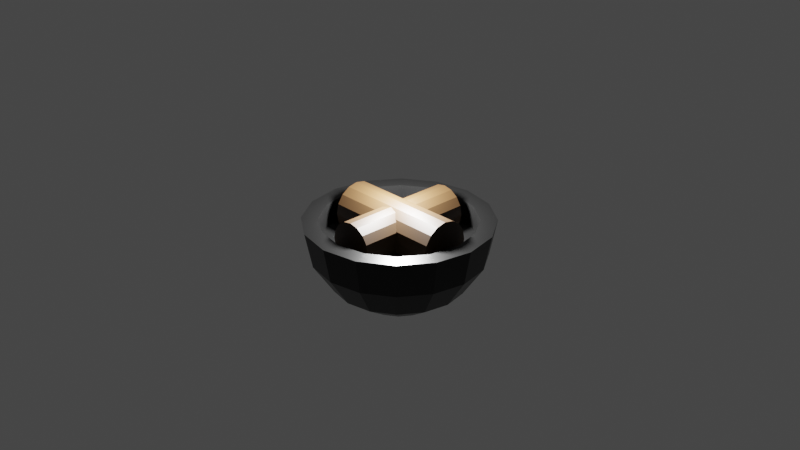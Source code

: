 # Source: ball_inside_v2.blend  (saved by Blender 2.83.19; exported with 4.5.12 LTS)
import bpy
from mathutils import Matrix  # noqa: F401  (used for matrix-valued properties, if any)

bpy.ops.wm.read_factory_settings(use_empty=True)
scene = bpy.context.scene
scene.name = 'Scene'

# ---- collections
col_collection = bpy.data.collections.new('Collection'); scene.collection.children.link(col_collection)
col_collection_2 = bpy.data.collections.new('Collection 2'); scene.collection.children.link(col_collection_2)

# ---- materials (node trees are filled in below, after node groups)
mat_wood = bpy.data.materials.new('wood')
mat_wood.use_backface_culling = True
mat_wood.use_transparent_shadow = False
mat_bowl = bpy.data.materials.new('bowl')
mat_bowl.use_transparent_shadow = False

# ---- material node trees
mat_wood.use_nodes = True; mat_wood.node_tree.nodes.clear()
_N = mat_wood.node_tree.nodes; _L = mat_wood.node_tree.links
n0 = _N.new('ShaderNodeBsdfPrincipled'); n0.name = 'Principled BSDF'; n0.location = (10, 300)
n0.distribution = 'GGX'
n0.subsurface_method = 'BURLEY'
n0.inputs[0].default_value = (0.02539, 0.01226, 0.004208, 1.0)
n0.inputs[3].default_value = 1.45
n0.inputs[9].default_value = (0.0, 0.2, 0.1)
n0.inputs[13].default_value = 0.25
n0.inputs[27].default_value = (0.0, 0.0, 0.0, 1.0)
n0.inputs[28].default_value = 1.0
n1 = _N.new('ShaderNodeOutputMaterial'); n1.name = 'Material Output'; n1.location = (300, 300)
_L.new(n0.outputs[0], n1.inputs[0])
n1.is_active_output = True
mat_bowl.use_nodes = True; mat_bowl.node_tree.nodes.clear()
_N = mat_bowl.node_tree.nodes; _L = mat_bowl.node_tree.links
n0 = _N.new('ShaderNodeBsdfPrincipled'); n0.name = 'Principled BSDF'; n0.location = (10, 300)
n0.distribution = 'GGX'
n0.subsurface_method = 'BURLEY'
n0.inputs[0].default_value = (0.01986, 0.01986, 0.01986, 1.0)
n0.inputs[1].default_value = 0.8441
n0.inputs[2].default_value = 0.3327
n0.inputs[3].default_value = 1.45
n0.inputs[13].default_value = 0.8156
n0.inputs[27].default_value = (0.0, 0.0, 0.0, 1.0)
n0.inputs[28].default_value = 1.0
n1 = _N.new('ShaderNodeOutputMaterial'); n1.name = 'Material Output'; n1.location = (300, 300)
_L.new(n0.outputs[0], n1.inputs[0])
n1.is_active_output = True

# ---- world
world_world = bpy.data.worlds.new('World'); scene.world = world_world
world_world.use_nodes = True; world_world.node_tree.nodes.clear()
_N = world_world.node_tree.nodes; _L = world_world.node_tree.links
n0 = _N.new('ShaderNodeOutputWorld'); n0.name = 'World Output'; n0.location = (300, 300)
n1 = _N.new('ShaderNodeBackground'); n1.name = 'Background'; n1.location = (10, 300)
n1.inputs[0].default_value = (0.05088, 0.05088, 0.05088, 1.0)
_L.new(n1.outputs[0], n0.inputs[0])
n0.is_active_output = True
world_world.color = (0.05088, 0.05088, 0.05088)
world_world.use_sun_shadow = False
world_world.sun_shadow_jitter_overblur = 0.0

# ---- cameras
cam_camera = bpy.data.cameras.new('Camera')
cam_camera.clip_end = 100.0
cam_camera.ortho_scale = 7.314

# ---- lights
light_light = bpy.data.lights.new('Light', 'POINT')
light_light.transmission_factor = 0.0
light_light.energy = 1000.0
light_light.shadow_soft_size = 0.1
light_light.shadow_maximum_resolution = 0.006
light_light.use_absolute_resolution = True

# ---- meshes
me_cylinder = bpy.data.meshes.new('Cylinder')
me_cylinder.from_pydata([(0.0, 0.25, -0.25), (0.0, 0.25, 0.25), (0.09567, 0.231, -0.25), (0.09567, 0.231, 0.25), (0.1768, 0.1768, -0.25), (0.1768, 0.1768, 0.25), (0.231, 0.09567, -0.25), (0.231, 0.09567, 0.25), (0.25, -1.093e-08, -0.25), (0.25, -1.093e-08, 0.25), (0.231, -0.09567, -0.25), (0.231, -0.09567, 0.25), (0.1768, -0.1768, -0.25), (0.1768, -0.1768, 0.25), (0.09567, -0.231, -0.25), (0.09567, -0.231, 0.25), (3.775e-08, -0.25, -0.25), (3.775e-08, -0.25, 0.25), (-0.09567, -0.231, -0.25), (-0.09567, -0.231, 0.25), (-0.1768, -0.1768, -0.25), (-0.1768, -0.1768, 0.25), (-0.231, -0.09567, -0.25), (-0.231, -0.09567, 0.25), (-0.25, 2.981e-09, -0.25), (-0.25, 2.981e-09, 0.25), (-0.231, 0.09567, -0.25), (-0.231, 0.09567, 0.25), (-0.1768, 0.1768, -0.25), (-0.1768, 0.1768, 0.25), (-0.09567, 0.231, -0.25), (-0.09567, 0.231, 0.25)], [], [(0, 1, 3, 2), (2, 3, 5, 4), (4, 5, 7, 6), (6, 7, 9, 8), (8, 9, 11, 10), (10, 11, 13, 12), (12, 13, 15, 14), (14, 15, 17, 16), (16, 17, 19, 18), (18, 19, 21, 20), (20, 21, 23, 22), (22, 23, 25, 24), (24, 25, 27, 26), (26, 27, 29, 28), (3, 1, 31, 29, 27, 25, 23, 21, 19, 17, 15, 13, 11, 9, 7, 5), (28, 29, 31, 30), (30, 31, 1, 0), (0, 2, 4, 6, 8, 10, 12, 14, 16, 18, 20, 22, 24, 26, 28, 30)])
_uv = me_cylinder.uv_layers.new(name='UVMap')
_uv.uv.foreach_set('vector', [1.0, 0.5, 1.0, 1.0, 0.9375, 1.0, 0.9375, 0.5, 0.9375, 0.5, 0.9375, 1.0, 0.875, 1.0, 0.875, 0.5, 0.875, 0.5, 0.875, 1.0, 0.8125, 1.0, 0.8125, 0.5, 0.8125, 0.5, 0.8125, 1.0, 0.75, 1.0, 0.75, 0.5, 0.75, 0.5, 0.75, 1.0, 0.6875, 1.0, 0.6875, 0.5, 0.6875, 0.5, 0.6875, 1.0, 0.625, 1.0, 0.625, 0.5, 0.625, 0.5, 0.625, 1.0, 0.5625, 1.0, 0.5625, 0.5, 0.5625, 0.5, 0.5625, 1.0, 0.5, 1.0, 0.5, 0.5, 0.5, 0.5, 0.5, 1.0, 0.4375, 1.0, 0.4375, 0.5, 0.4375, 0.5, 0.4375, 1.0, 0.375, 1.0, 0.375, 0.5, 0.375, 0.5, 0.375, 1.0, 0.3125, 1.0, 0.3125, 0.5, 0.3125, 0.5, 0.3125, 1.0, 0.25, 1.0, 0.25, 0.5, 0.25, 0.5, 0.25, 1.0, 0.1875, 1.0, 0.1875, 0.5, 0.1875, 0.5, 0.1875, 1.0, 0.125, 1.0, 0.125, 0.5, 0.3418, 0.4717, 0.25, 0.49, 0.1582, 0.4717, 0.08029, 0.4197, 0.02827, 0.3418, 0.01, 0.25, 0.02827, 0.1582, 0.08029, 0.08029, 0.1582, 0.02827, 0.25, 0.01, 0.3418, 0.02827, 0.4197, 0.08029, 0.4717, 0.1582, 0.49, 0.25, 0.4717, 0.3418, 0.4197, 0.4197, 0.125, 0.5, 0.125, 1.0, 0.0625, 1.0, 0.0625, 0.5, 0.0625, 0.5, 0.0625, 1.0, 0.0, 1.0, 0.0, 0.5, 0.75, 0.49, 0.8418, 0.4717, 0.9197, 0.4197, 0.9717, 0.3418, 0.99, 0.25, 0.9717, 0.1582, 0.9197, 0.08029, 0.8418, 0.02827, 0.75, 0.01, 0.6582, 0.02827, 0.5803, 0.08029, 0.5283, 0.1582, 0.51, 0.25, 0.5283, 0.3418, 0.5803, 0.4197, 0.6582, 0.4717])
me_cylinder.materials.append(mat_wood)
me_cylinder.use_remesh_fix_poles = True
me_cylinder.use_remesh_preserve_attributes = False
me_cylinder.use_mirror_vertex_groups = False
me_cylinder.update()
me_cylinder_001 = bpy.data.meshes.new('Cylinder.001')
me_cylinder_001.from_pydata([(0.0, 0.25, -0.25), (0.0, 0.25, 0.25), (0.09567, 0.231, -0.25), (0.09567, 0.231, 0.25), (0.1768, 0.1768, -0.25), (0.1768, 0.1768, 0.25), (0.231, 0.09567, -0.25), (0.231, 0.09567, 0.25), (0.25, -1.093e-08, -0.25), (0.25, -1.093e-08, 0.25), (0.231, -0.09567, -0.25), (0.231, -0.09567, 0.25), (0.1768, -0.1768, -0.25), (0.1768, -0.1768, 0.25), (0.09567, -0.231, -0.25), (0.09567, -0.231, 0.25), (3.775e-08, -0.25, -0.25), (3.775e-08, -0.25, 0.25), (-0.09567, -0.231, -0.25), (-0.09567, -0.231, 0.25), (-0.1768, -0.1768, -0.25), (-0.1768, -0.1768, 0.25), (-0.231, -0.09567, -0.25), (-0.231, -0.09567, 0.25), (-0.25, 2.981e-09, -0.25), (-0.25, 2.981e-09, 0.25), (-0.231, 0.09567, -0.25), (-0.231, 0.09567, 0.25), (-0.1768, 0.1768, -0.25), (-0.1768, 0.1768, 0.25), (-0.09567, 0.231, -0.25), (-0.09567, 0.231, 0.25)], [], [(0, 1, 3, 2), (2, 3, 5, 4), (4, 5, 7, 6), (6, 7, 9, 8), (8, 9, 11, 10), (10, 11, 13, 12), (12, 13, 15, 14), (14, 15, 17, 16), (16, 17, 19, 18), (18, 19, 21, 20), (20, 21, 23, 22), (22, 23, 25, 24), (24, 25, 27, 26), (26, 27, 29, 28), (3, 1, 31, 29, 27, 25, 23, 21, 19, 17, 15, 13, 11, 9, 7, 5), (28, 29, 31, 30), (30, 31, 1, 0), (0, 2, 4, 6, 8, 10, 12, 14, 16, 18, 20, 22, 24, 26, 28, 30)])
_uv = me_cylinder_001.uv_layers.new(name='UVMap')
_uv.uv.foreach_set('vector', [1.0, 0.5, 1.0, 1.0, 0.9375, 1.0, 0.9375, 0.5, 0.9375, 0.5, 0.9375, 1.0, 0.875, 1.0, 0.875, 0.5, 0.875, 0.5, 0.875, 1.0, 0.8125, 1.0, 0.8125, 0.5, 0.8125, 0.5, 0.8125, 1.0, 0.75, 1.0, 0.75, 0.5, 0.75, 0.5, 0.75, 1.0, 0.6875, 1.0, 0.6875, 0.5, 0.6875, 0.5, 0.6875, 1.0, 0.625, 1.0, 0.625, 0.5, 0.625, 0.5, 0.625, 1.0, 0.5625, 1.0, 0.5625, 0.5, 0.5625, 0.5, 0.5625, 1.0, 0.5, 1.0, 0.5, 0.5, 0.5, 0.5, 0.5, 1.0, 0.4375, 1.0, 0.4375, 0.5, 0.4375, 0.5, 0.4375, 1.0, 0.375, 1.0, 0.375, 0.5, 0.375, 0.5, 0.375, 1.0, 0.3125, 1.0, 0.3125, 0.5, 0.3125, 0.5, 0.3125, 1.0, 0.25, 1.0, 0.25, 0.5, 0.25, 0.5, 0.25, 1.0, 0.1875, 1.0, 0.1875, 0.5, 0.1875, 0.5, 0.1875, 1.0, 0.125, 1.0, 0.125, 0.5, 0.3418, 0.4717, 0.25, 0.49, 0.1582, 0.4717, 0.08029, 0.4197, 0.02827, 0.3418, 0.01, 0.25, 0.02827, 0.1582, 0.08029, 0.08029, 0.1582, 0.02827, 0.25, 0.01, 0.3418, 0.02827, 0.4197, 0.08029, 0.4717, 0.1582, 0.49, 0.25, 0.4717, 0.3418, 0.4197, 0.4197, 0.125, 0.5, 0.125, 1.0, 0.0625, 1.0, 0.0625, 0.5, 0.0625, 0.5, 0.0625, 1.0, 0.0, 1.0, 0.0, 0.5, 0.75, 0.49, 0.8418, 0.4717, 0.9197, 0.4197, 0.9717, 0.3418, 0.99, 0.25, 0.9717, 0.1582, 0.9197, 0.08029, 0.8418, 0.02827, 0.75, 0.01, 0.6582, 0.02827, 0.5803, 0.08029, 0.5283, 0.1582, 0.51, 0.25, 0.5283, 0.3418, 0.5803, 0.4197, 0.6582, 0.4717])
me_cylinder_001.materials.append(mat_wood)
me_cylinder_001.use_remesh_fix_poles = True
me_cylinder_001.use_remesh_preserve_attributes = False
me_cylinder_001.use_mirror_vertex_groups = False
me_cylinder_001.update()
me_sphere = bpy.data.meshes.new('Sphere')
me_sphere.from_pydata([(0.0, 0.9239, -0.3827), (0.0, 0.3827, -0.9239), (0.3146, 0.7596, -4.371e-08), (0.3536, 0.8536, -0.3827), (0.2706, 0.6533, -0.7071), (0.1464, 0.3536, -0.9239), (0.5814, 0.5814, -4.371e-08), (0.6533, 0.6533, -0.3827), (0.5, 0.5, -0.7071), (0.2706, 0.2706, -0.9239), (0.7596, 0.3146, -4.371e-08), (0.8536, 0.3536, -0.3827), (0.6533, 0.2706, -0.7071), (0.3536, 0.1464, -0.9239), (0.8222, 5.337e-08, -4.371e-08), (0.9239, 1.149e-08, -0.3827), (0.7071, 7.11e-08, -0.7071), (0.3827, 5.62e-08, -0.9239), (0.7596, -0.3146, -4.371e-08), (0.8536, -0.3536, -0.3827), (0.6533, -0.2706, -0.7071), (0.3536, -0.1464, -0.9239), (0.5814, -0.5814, -4.371e-08), (0.6533, -0.6533, -0.3827), (0.5, -0.5, -0.7071), (0.2706, -0.2706, -0.9239), (0.3146, -0.7596, -4.371e-08), (0.3536, -0.8536, -0.3827), (0.2706, -0.6533, -0.7071), (0.1464, -0.3536, -0.9239), (-2.693e-07, -0.8222, -4.371e-08), (-2.962e-07, -0.9239, -0.3827), (-2.664e-07, -0.7071, -0.7071), (-1.621e-07, -0.3827, -0.9239), (-0.3146, -0.7596, -4.371e-08), (-0.3536, -0.8536, -0.3827), (-0.2706, -0.6533, -0.7071), (-0.1464, -0.3536, -0.9239), (-0.5814, -0.5814, -4.371e-08), (-0.6533, -0.6533, -0.3827), (-0.5, -0.5, -0.7071), (-0.2706, -0.2706, -0.9239), (-0.7596, -0.3146, -4.371e-08), (-0.8536, -0.3536, -0.3827), (-0.6533, -0.2706, -0.7071), (-0.3536, -0.1464, -0.9239), (-0.8222, 5.103e-07, -4.371e-08), (-0.9239, 5.181e-07, -0.3827), (-0.7071, 4.883e-07, -0.7071), (-0.3827, 3.393e-07, -0.9239), (-0.7596, 0.3146, -4.371e-08), (-0.8536, 0.3536, -0.3827), (-0.6533, 0.2706, -0.7071), (-0.3536, 0.1464, -0.9239), (-0.5814, 0.5814, -4.371e-08), (-0.6533, 0.6533, -0.3827), (-0.5, 0.5, -0.7071), (-0.2706, 0.2706, -0.9239), (-0.3146, 0.7596, -4.371e-08), (-0.3536, 0.8536, -0.3827), (-0.2706, 0.6533, -0.7071), (-0.1464, 0.3536, -0.9239), (6.318e-07, 0.8222, -4.371e-08), (4.34e-07, 0.7071, -0.7071), (0.0, 1.51e-07, -1.0), (0.3827, 0.9239, -4.371e-08), (0.7071, 0.7071, -4.371e-08), (0.9239, 0.3827, -4.371e-08), (1.0, 1.149e-08, -4.371e-08), (0.9239, -0.3827, -4.371e-08), (0.7071, -0.7071, -4.371e-08), (0.3827, -0.9239, -4.371e-08), (-3.26e-07, -1.0, -4.371e-08), (-0.3827, -0.9239, -4.371e-08), (-0.7071, -0.7071, -4.371e-08), (-0.9239, -0.3827, -4.371e-08), (-1.0, 6.075e-07, -4.371e-08), (-0.9239, 0.3827, -4.371e-08), (-0.7071, 0.7071, -4.371e-08), (-0.3827, 0.9239, -4.371e-08), (6.575e-07, 1.0, -4.371e-08), (0.3146, 0.7596, -0.2485), (0.5814, 0.5814, -0.2485), (0.7596, 0.3146, -0.2485), (0.8222, 5.337e-08, -0.2485), (0.7596, -0.3146, -0.2485), (0.5814, -0.5814, -0.2485), (0.3146, -0.7596, -0.2485), (-2.693e-07, -0.8222, -0.2485), (-0.3146, -0.7596, -0.2485), (-0.5814, -0.5814, -0.2485), (-0.7596, -0.3146, -0.2485), (-0.8222, 5.103e-07, -0.2485), (-0.7596, 0.3146, -0.2485), (-0.5814, 0.5814, -0.2485), (-0.3146, 0.7596, -0.2485), (6.318e-07, 0.8222, -0.2485)], [], [(1, 63, 4, 5), (0, 80, 65, 3), (64, 1, 5), (63, 0, 3, 4), (3, 65, 66, 7), (64, 5, 9), (4, 3, 7, 8), (5, 4, 8, 9), (64, 9, 13), (8, 7, 11, 12), (9, 8, 12, 13), (7, 66, 67, 11), (13, 12, 16, 17), (11, 67, 68, 15), (64, 13, 17), (12, 11, 15, 16), (17, 16, 20, 21), (15, 68, 69, 19), (64, 17, 21), (16, 15, 19, 20), (64, 21, 25), (20, 19, 23, 24), (21, 20, 24, 25), (19, 69, 70, 23), (64, 25, 29), (24, 23, 27, 28), (25, 24, 28, 29), (23, 70, 71, 27), (29, 28, 32, 33), (27, 71, 72, 31), (64, 29, 33), (28, 27, 31, 32), (33, 32, 36, 37), (31, 72, 73, 35), (64, 33, 37), (32, 31, 35, 36), (64, 37, 41), (36, 35, 39, 40), (37, 36, 40, 41), (35, 73, 74, 39), (40, 39, 43, 44), (41, 40, 44, 45), (39, 74, 75, 43), (64, 41, 45), (45, 44, 48, 49), (43, 75, 76, 47), (64, 45, 49), (44, 43, 47, 48), (47, 76, 77, 51), (64, 49, 53), (48, 47, 51, 52), (49, 48, 52, 53), (64, 53, 57), (52, 51, 55, 56), (53, 52, 56, 57), (51, 77, 78, 55), (57, 56, 60, 61), (55, 78, 79, 59), (64, 57, 61), (56, 55, 59, 60), (61, 60, 63, 1), (59, 79, 80, 0), (14, 10, 83, 84), (64, 61, 1), (60, 59, 0, 63), (2, 6, 66, 65), (6, 10, 67, 66), (10, 14, 68, 67), (14, 18, 69, 68), (18, 22, 70, 69), (22, 26, 71, 70), (26, 30, 72, 71), (30, 34, 73, 72), (34, 38, 74, 73), (38, 42, 75, 74), (42, 46, 76, 75), (46, 50, 77, 76), (50, 54, 78, 77), (54, 58, 79, 78), (58, 62, 80, 79), (62, 2, 65, 80), (94, 93, 92, 91, 90, 89, 88, 87, 86, 85, 84, 83, 82, 81, 96, 95), (46, 42, 91, 92), (18, 14, 84, 85), (50, 46, 92, 93), (22, 18, 85, 86), (54, 50, 93, 94), (26, 22, 86, 87), (58, 54, 94, 95), (30, 26, 87, 88), (62, 58, 95, 96), (34, 30, 88, 89), (6, 2, 81, 82), (2, 62, 96, 81), (38, 34, 89, 90), (10, 6, 82, 83), (42, 38, 90, 91)])
_uv = me_sphere.uv_layers.new(name='UVMap')
_uv.uv.foreach_set('vector', [0.75, 0.125, 0.75, 0.25, 0.6875, 0.25, 0.6875, 0.125, 0.75, 0.375, 0.75, 0.5, 0.6875, 0.5, 0.6875, 0.375, 0.7188, 0.0, 0.75, 0.125, 0.6875, 0.125, 0.75, 0.25, 0.75, 0.375, 0.6875, 0.375, 0.6875, 0.25, 0.6875, 0.375, 0.6875, 0.5, 0.625, 0.5, 0.625, 0.375, 0.6562, 0.0, 0.6875, 0.125, 0.625, 0.125, 0.6875, 0.25, 0.6875, 0.375, 0.625, 0.375, 0.625, 0.25, 0.6875, 0.125, 0.6875, 0.25, 0.625, 0.25, 0.625, 0.125, 0.5938, 0.0, 0.625, 0.125, 0.5625, 0.125, 0.625, 0.25, 0.625, 0.375, 0.5625, 0.375, 0.5625, 0.25, 0.625, 0.125, 0.625, 0.25, 0.5625, 0.25, 0.5625, 0.125, 0.625, 0.375, 0.625, 0.5, 0.5625, 0.5, 0.5625, 0.375, 0.5625, 0.125, 0.5625, 0.25, 0.5, 0.25, 0.5, 0.125, 0.5625, 0.375, 0.5625, 0.5, 0.5, 0.5, 0.5, 0.375, 0.5313, 0.0, 0.5625, 0.125, 0.5, 0.125, 0.5625, 0.25, 0.5625, 0.375, 0.5, 0.375, 0.5, 0.25, 0.5, 0.125, 0.5, 0.25, 0.4375, 0.25, 0.4375, 0.125, 0.5, 0.375, 0.5, 0.5, 0.4375, 0.5, 0.4375, 0.375, 0.4688, 0.0, 0.5, 0.125, 0.4375, 0.125, 0.5, 0.25, 0.5, 0.375, 0.4375, 0.375, 0.4375, 0.25, 0.4063, 0.0, 0.4375, 0.125, 0.375, 0.125, 0.4375, 0.25, 0.4375, 0.375, 0.375, 0.375, 0.375, 0.25, 0.4375, 0.125, 0.4375, 0.25, 0.375, 0.25, 0.375, 0.125, 0.4375, 0.375, 0.4375, 0.5, 0.375, 0.5, 0.375, 0.375, 0.3438, 0.0, 0.375, 0.125, 0.3125, 0.125, 0.375, 0.25, 0.375, 0.375, 0.3125, 0.375, 0.3125, 0.25, 0.375, 0.125, 0.375, 0.25, 0.3125, 0.25, 0.3125, 0.125, 0.375, 0.375, 0.375, 0.5, 0.3125, 0.5, 0.3125, 0.375, 0.3125, 0.125, 0.3125, 0.25, 0.25, 0.25, 0.25, 0.125, 0.3125, 0.375, 0.3125, 0.5, 0.25, 0.5, 0.25, 0.375, 0.2812, 0.0, 0.3125, 0.125, 0.25, 0.125, 0.3125, 0.25, 0.3125, 0.375, 0.25, 0.375, 0.25, 0.25, 0.25, 0.125, 0.25, 0.25, 0.1875, 0.25, 0.1875, 0.125, 0.25, 0.375, 0.25, 0.5, 0.1875, 0.5, 0.1875, 0.375, 0.2187, 0.0, 0.25, 0.125, 0.1875, 0.125, 0.25, 0.25, 0.25, 0.375, 0.1875, 0.375, 0.1875, 0.25, 0.1562, 0.0, 0.1875, 0.125, 0.125, 0.125, 0.1875, 0.25, 0.1875, 0.375, 0.125, 0.375, 0.125, 0.25, 0.1875, 0.125, 0.1875, 0.25, 0.125, 0.25, 0.125, 0.125, 0.1875, 0.375, 0.1875, 0.5, 0.125, 0.5, 0.125, 0.375, 0.125, 0.25, 0.125, 0.375, 0.0625, 0.375, 0.0625, 0.25, 0.125, 0.125, 0.125, 0.25, 0.0625, 0.25, 0.0625, 0.125, 0.125, 0.375, 0.125, 0.5, 0.0625, 0.5, 0.0625, 0.375, 0.09375, 0.0, 0.125, 0.125, 0.0625, 0.125, 0.0625, 0.125, 0.0625, 0.25, 0.0, 0.25, 0.0, 0.125, 0.0625, 0.375, 0.0625, 0.5, 0.0, 0.5, 0.0, 0.375, 0.03125, 0.0, 0.0625, 0.125, 0.0, 0.125, 0.0625, 0.25, 0.0625, 0.375, 0.0, 0.375, 0.0, 0.25, 1.0, 0.375, 1.0, 0.5, 0.9375, 0.5, 0.9375, 0.375, 0.9687, 0.0, 1.0, 0.125, 0.9375, 0.125, 1.0, 0.25, 1.0, 0.375, 0.9375, 0.375, 0.9375, 0.25, 1.0, 0.125, 1.0, 0.25, 0.9375, 0.25, 0.9375, 0.125, 0.9062, 0.0, 0.9375, 0.125, 0.875, 0.125, 0.9375, 0.25, 0.9375, 0.375, 0.875, 0.375, 0.875, 0.25, 0.9375, 0.125, 0.9375, 0.25, 0.875, 0.25, 0.875, 0.125, 0.9375, 0.375, 0.9375, 0.5, 0.875, 0.5, 0.875, 0.375, 0.875, 0.125, 0.875, 0.25, 0.8125, 0.25, 0.8125, 0.125, 0.875, 0.375, 0.875, 0.5, 0.8125, 0.5, 0.8125, 0.375, 0.8437, 0.0, 0.875, 0.125, 0.8125, 0.125, 0.875, 0.25, 0.875, 0.375, 0.8125, 0.375, 0.8125, 0.25, 0.8125, 0.125, 0.8125, 0.25, 0.75, 0.25, 0.75, 0.125, 0.8125, 0.375, 0.8125, 0.5, 0.75, 0.5, 0.75, 0.375, 0.4964, 0.5, 0.5515, 0.5, 0.5515, 0.5, 0.4964, 0.5, 0.7812, 0.0, 0.8125, 0.125, 0.75, 0.125, 0.8125, 0.25, 0.8125, 0.375, 0.75, 0.375, 0.75, 0.25, 0.6594, 0.5, 0.606, 0.5, 0.625, 0.5, 0.6875, 0.5, 0.606, 0.5, 0.5515, 0.5, 0.5625, 0.5, 0.625, 0.5, 0.5515, 0.5, 0.4964, 0.5, 0.5, 0.5, 0.5625, 0.5, 0.4964, 0.5, 0.4411, 0.5, 0.4375, 0.5, 0.5, 0.5, 0.4411, 0.5, 0.386, 0.5, 0.375, 0.5, 0.4375, 0.5, 0.386, 0.5, 0.3315, 0.5, 0.3125, 0.5, 0.375, 0.5, 0.3315, 0.5, 0.2781, 0.5, 0.25, 0.5, 0.3125, 0.5, 0.2781, 0.5, 0.2267, 0.5, 0.1875, 0.5, 0.25, 0.5, 0.2267, 0.5, 0.18, 0.5, 0.125, 0.5, 0.1875, 0.5, 0.18, 0.5, 0.1478, 0.5, 0.0625, 0.5, 0.125, 0.5, 0.1478, 0.5, 0.2365, 0.5, 0.0, 0.5, 0.0625, 0.5, 0.2365, 0.5, 0.701, 0.5, 0.9375, 0.5, 0.0, 0.5, 0.701, 0.5, 0.7897, 0.5, 0.875, 0.5, 0.9375, 0.5, 0.7897, 0.5, 0.7575, 0.5, 0.8125, 0.5, 0.875, 0.5, 0.7575, 0.5, 0.7108, 0.5, 0.75, 0.5, 0.8125, 0.5, 0.7108, 0.5, 0.6594, 0.5, 0.6875, 0.5, 0.75, 0.5, 0.7897, 0.5, 0.701, 0.5, 0.2365, 0.5, 0.1478, 0.5, 0.18, 0.5, 0.2267, 0.5, 0.2781, 0.5, 0.3315, 0.5, 0.386, 0.5, 0.4411, 0.5, 0.4964, 0.5, 0.5515, 0.5, 0.606, 0.5, 0.6594, 0.5, 0.7108, 0.5, 0.7575, 0.5, 0.2365, 0.5, 0.1478, 0.5, 0.1478, 0.5, 0.2365, 0.5, 0.4411, 0.5, 0.4964, 0.5, 0.4964, 0.5, 0.4411, 0.5, 0.701, 0.5, 0.2365, 0.5, 0.2365, 0.5, 0.701, 0.5, 0.386, 0.5, 0.4411, 0.5, 0.4411, 0.5, 0.386, 0.5, 0.7897, 0.5, 0.701, 0.5, 0.701, 0.5, 0.7897, 0.5, 0.3315, 0.5, 0.386, 0.5, 0.386, 0.5, 0.3315, 0.5, 0.7575, 0.5, 0.7897, 0.5, 0.7897, 0.5, 0.7575, 0.5, 0.2781, 0.5, 0.3315, 0.5, 0.3315, 0.5, 0.2781, 0.5, 0.7108, 0.5, 0.7575, 0.5, 0.7575, 0.5, 0.7108, 0.5, 0.2267, 0.5, 0.2781, 0.5, 0.2781, 0.5, 0.2267, 0.5, 0.606, 0.5, 0.6594, 0.5, 0.6594, 0.5, 0.606, 0.5, 0.6594, 0.5, 0.7108, 0.5, 0.7108, 0.5, 0.6594, 0.5, 0.18, 0.5, 0.2267, 0.5, 0.2267, 0.5, 0.18, 0.5, 0.5515, 0.5, 0.606, 0.5, 0.606, 0.5, 0.5515, 0.5, 0.1478, 0.5, 0.18, 0.5, 0.18, 0.5, 0.1478, 0.5])
me_sphere.materials.append(mat_bowl)
me_sphere.use_remesh_fix_poles = True
me_sphere.use_remesh_preserve_attributes = False
me_sphere.use_mirror_vertex_groups = False
me_sphere.update()

# ---- objects
ob_light = bpy.data.objects.new('Light', light_light)
ob_camera = bpy.data.objects.new('Camera', cam_camera)
ob_wood_1 = bpy.data.objects.new('wood 1', me_cylinder)
ob_wood_2 = bpy.data.objects.new('wood 2', me_cylinder_001)
ob_bowl = bpy.data.objects.new('bowl', me_sphere)
ob_brazier = bpy.data.objects.new('brazier', None)

# ---- transforms, parenting, visibility, modifiers, constraints
ob_light.location = (0.0, 0.0, 0.65)
ob_light.rotation_euler = (0.6503, 0.05522, 1.866)
ob_light.scale = (-11.71, 2.638, 2.848)
ob_light.lock_rotations_4d = False
ob_light.empty_display_type = 'ARROWS'
ob_light.color = (0.0, 0.0, 0.0, 0.0)
ob_light.lineart.crease_threshold = 0.0
ob_camera.location = (7.359, -6.926, 4.958)
ob_camera.rotation_euler = (1.109, 0.0, 0.8149)
ob_camera.lock_rotations_4d = False
ob_camera.empty_display_type = 'ARROWS'
ob_camera.color = (0.0, 0.0, 0.0, 0.0)
ob_camera.display_type = 'WIRE'
ob_camera.lineart.crease_threshold = 0.0
ob_wood_1.parent = ob_brazier
ob_wood_1.location = (0.0, 0.0, -0.08254)
ob_wood_1.rotation_euler = (1.571, 1.571, 0.0)
ob_wood_1.scale = (1.0, 1.0, 2.6)
ob_wood_1.lineart.crease_threshold = 0.0
ob_wood_2.parent = ob_brazier
ob_wood_2.location = (0.0, 0.0, -0.08254)
ob_wood_2.rotation_euler = (0.0, 1.571, 0.0)
ob_wood_2.scale = (1.1, 1.1, 2.6)
ob_wood_2.lineart.crease_threshold = 0.0
ob_bowl.parent = ob_brazier
ob_bowl.location = (0.0, 0.0, 0.0)
ob_bowl.lineart.crease_threshold = 0.0
ob_brazier.location = (0.0, 0.0, 0.0)
ob_brazier.lineart.crease_threshold = 0.0

# ---- collection membership
col_collection.objects.link(ob_light)
col_collection.objects.link(ob_camera)
col_collection_2.objects.link(ob_wood_1)
col_collection_2.objects.link(ob_wood_2)
col_collection_2.objects.link(ob_bowl)
col_collection_2.objects.link(ob_brazier)

# ---- scene / render settings (as saved in the file)
scene.camera = ob_camera
scene.frame_start = 1; scene.frame_end = 250; scene.frame_set(1)
scene.render.engine = 'BLENDER_EEVEE_NEXT'
scene.cycles.use_denoising = False
scene.cycles.samples = 128
scene.cycles.sampling_pattern = 'TABULATED_SOBOL'
scene.cycles.use_adaptive_sampling = False
scene.cycles.use_light_tree = False
scene.view_settings.view_transform = 'Filmic'
bpy.context.view_layer.update()
